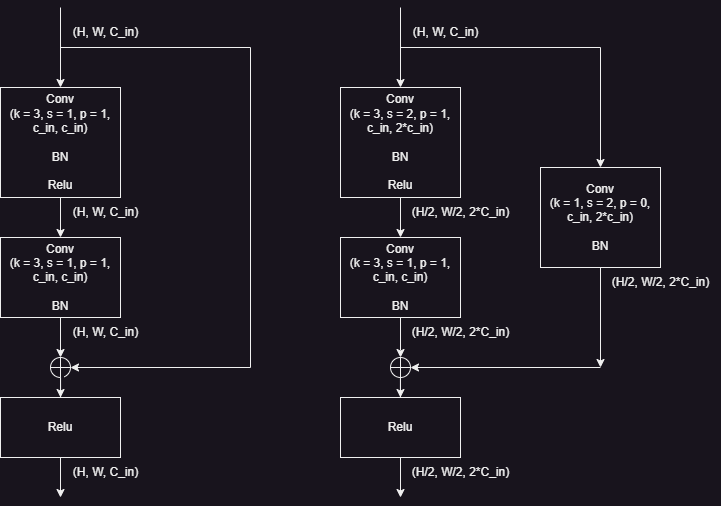

The diagram above was exported from draw.io. Its source (the exported page's mxGraphModel, read from the mxfile embedded in the PNG):
<mxGraphModel dx="989" dy="549" grid="1" gridSize="10" guides="1" tooltips="1" connect="1" arrows="1" fold="1" page="1" pageScale="1" pageWidth="827" pageHeight="1169" math="0" shadow="0">
  <root>
    <mxCell id="0" />
    <mxCell id="1" parent="0" />
    <mxCell id="Lip0RFg4Z80QYY3nlwnB-22" value="" style="edgeStyle=orthogonalEdgeStyle;rounded=0;orthogonalLoop=1;jettySize=auto;html=1;" edge="1" parent="1" source="Lip0RFg4Z80QYY3nlwnB-1" target="Lip0RFg4Z80QYY3nlwnB-3">
      <mxGeometry relative="1" as="geometry" />
    </mxCell>
    <mxCell id="Lip0RFg4Z80QYY3nlwnB-1" value="Conv&lt;br&gt;(k = 3, s = 1, p = 1, c_in, c_in)&lt;br&gt;&lt;br&gt;BN&lt;br&gt;&lt;br&gt;Relu" style="rounded=0;whiteSpace=wrap;html=1;" vertex="1" parent="1">
      <mxGeometry x="100" y="120" width="120" height="110" as="geometry" />
    </mxCell>
    <mxCell id="Lip0RFg4Z80QYY3nlwnB-7" value="" style="edgeStyle=orthogonalEdgeStyle;rounded=0;orthogonalLoop=1;jettySize=auto;html=1;entryX=0.5;entryY=0;entryDx=0;entryDy=0;" edge="1" parent="1" source="Lip0RFg4Z80QYY3nlwnB-3" target="Lip0RFg4Z80QYY3nlwnB-8">
      <mxGeometry relative="1" as="geometry" />
    </mxCell>
    <mxCell id="Lip0RFg4Z80QYY3nlwnB-3" value="Conv&lt;br&gt;(k = 3, s = 1, p = 1,&lt;br&gt;c_in, c_in)&lt;br&gt;&lt;br&gt;BN" style="rounded=0;whiteSpace=wrap;html=1;" vertex="1" parent="1">
      <mxGeometry x="100" y="270" width="120" height="80" as="geometry" />
    </mxCell>
    <mxCell id="Lip0RFg4Z80QYY3nlwnB-4" value="Relu" style="rounded=0;whiteSpace=wrap;html=1;" vertex="1" parent="1">
      <mxGeometry x="100" y="430" width="120" height="60" as="geometry" />
    </mxCell>
    <mxCell id="Lip0RFg4Z80QYY3nlwnB-6" value="" style="endArrow=classic;html=1;rounded=0;entryX=0.5;entryY=0;entryDx=0;entryDy=0;" edge="1" parent="1" target="Lip0RFg4Z80QYY3nlwnB-1">
      <mxGeometry width="50" height="50" relative="1" as="geometry">
        <mxPoint x="160" y="40" as="sourcePoint" />
        <mxPoint x="340" y="160" as="targetPoint" />
      </mxGeometry>
    </mxCell>
    <mxCell id="Lip0RFg4Z80QYY3nlwnB-9" value="" style="edgeStyle=orthogonalEdgeStyle;rounded=0;orthogonalLoop=1;jettySize=auto;html=1;" edge="1" parent="1" source="Lip0RFg4Z80QYY3nlwnB-8" target="Lip0RFg4Z80QYY3nlwnB-4">
      <mxGeometry relative="1" as="geometry" />
    </mxCell>
    <mxCell id="Lip0RFg4Z80QYY3nlwnB-8" value="" style="shape=orEllipse;perimeter=ellipsePerimeter;whiteSpace=wrap;html=1;backgroundOutline=1;" vertex="1" parent="1">
      <mxGeometry x="150" y="390" width="20" height="20" as="geometry" />
    </mxCell>
    <mxCell id="Lip0RFg4Z80QYY3nlwnB-11" value="" style="endArrow=none;html=1;rounded=0;" edge="1" parent="1">
      <mxGeometry width="50" height="50" relative="1" as="geometry">
        <mxPoint x="160" y="80" as="sourcePoint" />
        <mxPoint x="350" y="80" as="targetPoint" />
      </mxGeometry>
    </mxCell>
    <mxCell id="Lip0RFg4Z80QYY3nlwnB-14" value="" style="endArrow=none;html=1;rounded=0;" edge="1" parent="1">
      <mxGeometry width="50" height="50" relative="1" as="geometry">
        <mxPoint x="350" y="80" as="sourcePoint" />
        <mxPoint x="350" y="400" as="targetPoint" />
      </mxGeometry>
    </mxCell>
    <mxCell id="Lip0RFg4Z80QYY3nlwnB-15" value="" style="endArrow=classic;html=1;rounded=0;entryX=1;entryY=0.5;entryDx=0;entryDy=0;" edge="1" parent="1" target="Lip0RFg4Z80QYY3nlwnB-8">
      <mxGeometry width="50" height="50" relative="1" as="geometry">
        <mxPoint x="350" y="400" as="sourcePoint" />
        <mxPoint x="340" y="240" as="targetPoint" />
      </mxGeometry>
    </mxCell>
    <mxCell id="Lip0RFg4Z80QYY3nlwnB-16" value="" style="endArrow=classic;html=1;rounded=0;exitX=0.5;exitY=1;exitDx=0;exitDy=0;" edge="1" parent="1" source="Lip0RFg4Z80QYY3nlwnB-4">
      <mxGeometry width="50" height="50" relative="1" as="geometry">
        <mxPoint x="290" y="520" as="sourcePoint" />
        <mxPoint x="160" y="530" as="targetPoint" />
      </mxGeometry>
    </mxCell>
    <mxCell id="Lip0RFg4Z80QYY3nlwnB-18" value="(H, W, C_in)" style="text;html=1;align=center;verticalAlign=middle;resizable=0;points=[];autosize=1;strokeColor=none;fillColor=none;" vertex="1" parent="1">
      <mxGeometry x="160" y="50" width="90" height="30" as="geometry" />
    </mxCell>
    <mxCell id="Lip0RFg4Z80QYY3nlwnB-19" value="(H, W, C_in)" style="text;html=1;align=center;verticalAlign=middle;resizable=0;points=[];autosize=1;strokeColor=none;fillColor=none;" vertex="1" parent="1">
      <mxGeometry x="160" y="350" width="90" height="30" as="geometry" />
    </mxCell>
    <mxCell id="Lip0RFg4Z80QYY3nlwnB-20" value="(H, W, C_in)" style="text;html=1;align=center;verticalAlign=middle;resizable=0;points=[];autosize=1;strokeColor=none;fillColor=none;" vertex="1" parent="1">
      <mxGeometry x="160" y="490" width="90" height="30" as="geometry" />
    </mxCell>
    <mxCell id="Lip0RFg4Z80QYY3nlwnB-23" value="(H, W, C_in)" style="text;html=1;align=center;verticalAlign=middle;resizable=0;points=[];autosize=1;strokeColor=none;fillColor=none;" vertex="1" parent="1">
      <mxGeometry x="160" y="230" width="90" height="30" as="geometry" />
    </mxCell>
    <mxCell id="Lip0RFg4Z80QYY3nlwnB-24" value="" style="edgeStyle=orthogonalEdgeStyle;rounded=0;orthogonalLoop=1;jettySize=auto;html=1;" edge="1" parent="1" source="Lip0RFg4Z80QYY3nlwnB-25" target="Lip0RFg4Z80QYY3nlwnB-27">
      <mxGeometry relative="1" as="geometry" />
    </mxCell>
    <mxCell id="Lip0RFg4Z80QYY3nlwnB-25" value="Conv&lt;br&gt;(k = 3, s = 2, p = 1, c_in, 2*c_in)&lt;br&gt;&lt;br&gt;BN&lt;br&gt;&lt;br&gt;Relu" style="rounded=0;whiteSpace=wrap;html=1;" vertex="1" parent="1">
      <mxGeometry x="440" y="120" width="120" height="110" as="geometry" />
    </mxCell>
    <mxCell id="Lip0RFg4Z80QYY3nlwnB-26" value="" style="edgeStyle=orthogonalEdgeStyle;rounded=0;orthogonalLoop=1;jettySize=auto;html=1;entryX=0.5;entryY=0;entryDx=0;entryDy=0;" edge="1" parent="1" source="Lip0RFg4Z80QYY3nlwnB-27" target="Lip0RFg4Z80QYY3nlwnB-31">
      <mxGeometry relative="1" as="geometry" />
    </mxCell>
    <mxCell id="Lip0RFg4Z80QYY3nlwnB-27" value="Conv&lt;br&gt;(k = 3, s = 1, p = 1,&lt;br&gt;c_in, c_in)&lt;br&gt;&lt;br&gt;BN" style="rounded=0;whiteSpace=wrap;html=1;" vertex="1" parent="1">
      <mxGeometry x="440" y="270" width="120" height="80" as="geometry" />
    </mxCell>
    <mxCell id="Lip0RFg4Z80QYY3nlwnB-28" value="Relu" style="rounded=0;whiteSpace=wrap;html=1;" vertex="1" parent="1">
      <mxGeometry x="440" y="430" width="120" height="60" as="geometry" />
    </mxCell>
    <mxCell id="Lip0RFg4Z80QYY3nlwnB-29" value="" style="endArrow=classic;html=1;rounded=0;entryX=0.5;entryY=0;entryDx=0;entryDy=0;" edge="1" parent="1" target="Lip0RFg4Z80QYY3nlwnB-25">
      <mxGeometry width="50" height="50" relative="1" as="geometry">
        <mxPoint x="500" y="40" as="sourcePoint" />
        <mxPoint x="680" y="160" as="targetPoint" />
      </mxGeometry>
    </mxCell>
    <mxCell id="Lip0RFg4Z80QYY3nlwnB-30" value="" style="edgeStyle=orthogonalEdgeStyle;rounded=0;orthogonalLoop=1;jettySize=auto;html=1;" edge="1" parent="1" source="Lip0RFg4Z80QYY3nlwnB-31" target="Lip0RFg4Z80QYY3nlwnB-28">
      <mxGeometry relative="1" as="geometry" />
    </mxCell>
    <mxCell id="Lip0RFg4Z80QYY3nlwnB-31" value="" style="shape=orEllipse;perimeter=ellipsePerimeter;whiteSpace=wrap;html=1;backgroundOutline=1;" vertex="1" parent="1">
      <mxGeometry x="490" y="390" width="20" height="20" as="geometry" />
    </mxCell>
    <mxCell id="Lip0RFg4Z80QYY3nlwnB-32" value="" style="endArrow=none;html=1;rounded=0;" edge="1" parent="1">
      <mxGeometry width="50" height="50" relative="1" as="geometry">
        <mxPoint x="500" y="80" as="sourcePoint" />
        <mxPoint x="700" y="80" as="targetPoint" />
      </mxGeometry>
    </mxCell>
    <mxCell id="Lip0RFg4Z80QYY3nlwnB-34" value="" style="endArrow=classic;html=1;rounded=0;entryX=1;entryY=0.5;entryDx=0;entryDy=0;" edge="1" parent="1" target="Lip0RFg4Z80QYY3nlwnB-31">
      <mxGeometry width="50" height="50" relative="1" as="geometry">
        <mxPoint x="700" y="400" as="sourcePoint" />
        <mxPoint x="680" y="240" as="targetPoint" />
      </mxGeometry>
    </mxCell>
    <mxCell id="Lip0RFg4Z80QYY3nlwnB-35" value="" style="endArrow=classic;html=1;rounded=0;exitX=0.5;exitY=1;exitDx=0;exitDy=0;" edge="1" parent="1" source="Lip0RFg4Z80QYY3nlwnB-28">
      <mxGeometry width="50" height="50" relative="1" as="geometry">
        <mxPoint x="630" y="520" as="sourcePoint" />
        <mxPoint x="500" y="530" as="targetPoint" />
      </mxGeometry>
    </mxCell>
    <mxCell id="Lip0RFg4Z80QYY3nlwnB-36" value="(H, W, C_in)" style="text;html=1;align=center;verticalAlign=middle;resizable=0;points=[];autosize=1;strokeColor=none;fillColor=none;" vertex="1" parent="1">
      <mxGeometry x="500" y="50" width="90" height="30" as="geometry" />
    </mxCell>
    <mxCell id="Lip0RFg4Z80QYY3nlwnB-37" value="(H/2, W/2, 2*C_in)" style="text;html=1;align=center;verticalAlign=middle;resizable=0;points=[];autosize=1;strokeColor=none;fillColor=none;" vertex="1" parent="1">
      <mxGeometry x="500" y="350" width="120" height="30" as="geometry" />
    </mxCell>
    <mxCell id="Lip0RFg4Z80QYY3nlwnB-39" value="(H/2, W/2, 2*C_in)" style="text;html=1;align=center;verticalAlign=middle;resizable=0;points=[];autosize=1;strokeColor=none;fillColor=none;" vertex="1" parent="1">
      <mxGeometry x="500" y="230" width="120" height="30" as="geometry" />
    </mxCell>
    <mxCell id="Lip0RFg4Z80QYY3nlwnB-40" value="Conv&lt;br&gt;(k = 1, s = 2, p = 0, c_in, 2*c_in)&lt;br&gt;&lt;br&gt;BN" style="rounded=0;whiteSpace=wrap;html=1;" vertex="1" parent="1">
      <mxGeometry x="640" y="200" width="120" height="100" as="geometry" />
    </mxCell>
    <mxCell id="Lip0RFg4Z80QYY3nlwnB-42" value="" style="endArrow=classic;html=1;rounded=0;entryX=0.5;entryY=0;entryDx=0;entryDy=0;" edge="1" parent="1" target="Lip0RFg4Z80QYY3nlwnB-40">
      <mxGeometry width="50" height="50" relative="1" as="geometry">
        <mxPoint x="700" y="80" as="sourcePoint" />
        <mxPoint x="790" y="220" as="targetPoint" />
      </mxGeometry>
    </mxCell>
    <mxCell id="Lip0RFg4Z80QYY3nlwnB-43" value="" style="endArrow=classic;html=1;rounded=0;exitX=0.5;exitY=1;exitDx=0;exitDy=0;" edge="1" parent="1" source="Lip0RFg4Z80QYY3nlwnB-40">
      <mxGeometry width="50" height="50" relative="1" as="geometry">
        <mxPoint x="740" y="270" as="sourcePoint" />
        <mxPoint x="700" y="400" as="targetPoint" />
      </mxGeometry>
    </mxCell>
    <mxCell id="Lip0RFg4Z80QYY3nlwnB-44" value="(H/2, W/2, 2*C_in)" style="text;html=1;align=center;verticalAlign=middle;resizable=0;points=[];autosize=1;strokeColor=none;fillColor=none;" vertex="1" parent="1">
      <mxGeometry x="700" y="300" width="120" height="30" as="geometry" />
    </mxCell>
    <mxCell id="Lip0RFg4Z80QYY3nlwnB-45" value="(H/2, W/2, 2*C_in)" style="text;html=1;align=center;verticalAlign=middle;resizable=0;points=[];autosize=1;strokeColor=none;fillColor=none;" vertex="1" parent="1">
      <mxGeometry x="500" y="490" width="120" height="30" as="geometry" />
    </mxCell>
  </root>
</mxGraphModel>